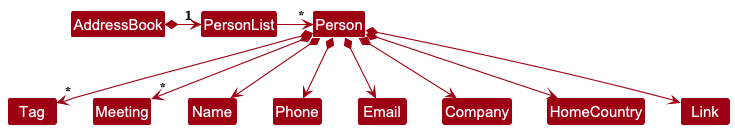

The diagram above was rendered by PlantUML. Its source (embedded in the PNG):
@startuml
!include style.puml
skinparam arrowThickness 1.1
skinparam arrowColor MODEL_COLOR
skinparam classBackgroundColor MODEL_COLOR

AddressBook *-right-> "1" PersonList

PersonList -right-> "*" Person

Person *--> "*" Tag
Person *--> "*" Meeting

Person *--> Name
Person *--> Phone
Person *--> Email
Person *--> Company
Person *--> HomeCountry
Person *--> Link
@enduml